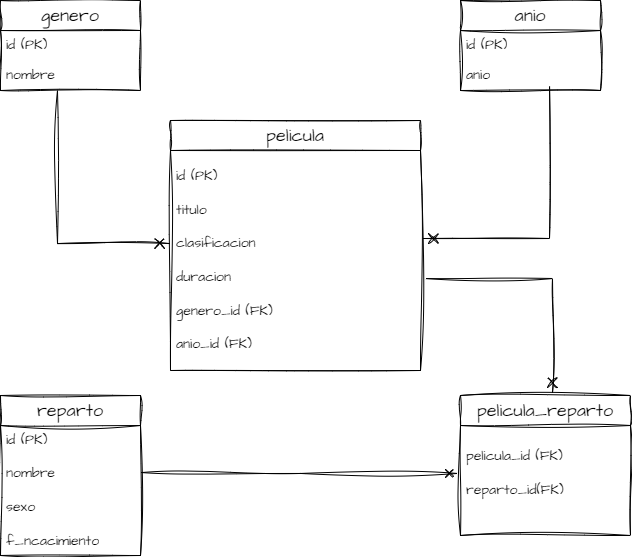

The diagram above was exported from draw.io. Its source (the exported page's mxGraphModel, read from the mxfile embedded in the PNG):
<mxGraphModel dx="1414" dy="811" grid="1" gridSize="10" guides="1" tooltips="1" connect="1" arrows="1" fold="1" page="1" pageScale="1" pageWidth="827" pageHeight="1169" math="0" shadow="0">
  <root>
    <mxCell id="WIyWlLk6GJQsqaUBKTNV-0" />
    <mxCell id="WIyWlLk6GJQsqaUBKTNV-1" parent="WIyWlLk6GJQsqaUBKTNV-0" />
    <mxCell id="UrEdCbcZkGAjH0NNLj55-2" parent="WIyWlLk6GJQsqaUBKTNV-1" style="swimlane;fontStyle=0;childLayout=stackLayout;horizontal=1;startSize=30;horizontalStack=0;resizeParent=1;resizeParentMax=0;resizeLast=0;collapsible=1;marginBottom=0;whiteSpace=wrap;html=1;sketch=1;hachureGap=4;jiggle=2;curveFitting=1;fontFamily=Architects Daughter;fontSource=https%3A%2F%2Ffonts.googleapis.com%2Fcss%3Ffamily%3DArchitects%2BDaughter;" value="&lt;font style=&quot;font-size: 18px;&quot;&gt;genero&lt;/font&gt;" vertex="1">
      <mxGeometry height="90" width="140" x="100" y="200" as="geometry">
        <mxRectangle height="40" width="100" x="70" y="190" as="alternateBounds" />
      </mxGeometry>
    </mxCell>
    <mxCell id="UrEdCbcZkGAjH0NNLj55-3" parent="UrEdCbcZkGAjH0NNLj55-2" style="text;strokeColor=none;fillColor=none;align=left;verticalAlign=middle;spacingLeft=4;spacingRight=4;overflow=hidden;points=[[0,0.5],[1,0.5]];portConstraint=eastwest;rotatable=0;whiteSpace=wrap;html=1;fontFamily=Architects Daughter;fontSource=https%3A%2F%2Ffonts.googleapis.com%2Fcss%3Ffamily%3DArchitects%2BDaughter;" value="&lt;font style=&quot;font-size: 14px;&quot;&gt;id (PK)&lt;/font&gt;" vertex="1">
      <mxGeometry height="30" width="140" y="30" as="geometry" />
    </mxCell>
    <mxCell id="UrEdCbcZkGAjH0NNLj55-4" parent="UrEdCbcZkGAjH0NNLj55-2" style="text;strokeColor=none;fillColor=none;align=left;verticalAlign=middle;spacingLeft=4;spacingRight=4;overflow=hidden;points=[[0,0.5],[1,0.5]];portConstraint=eastwest;rotatable=0;whiteSpace=wrap;html=1;fontFamily=Architects Daughter;fontSource=https%3A%2F%2Ffonts.googleapis.com%2Fcss%3Ffamily%3DArchitects%2BDaughter;" value="&lt;font style=&quot;font-size: 14px;&quot;&gt;nombre&lt;/font&gt;" vertex="1">
      <mxGeometry height="30" width="140" y="60" as="geometry" />
    </mxCell>
    <mxCell id="UrEdCbcZkGAjH0NNLj55-6" parent="WIyWlLk6GJQsqaUBKTNV-1" style="swimlane;fontStyle=0;childLayout=stackLayout;horizontal=1;startSize=30;horizontalStack=0;resizeParent=1;resizeParentMax=0;resizeLast=0;collapsible=1;marginBottom=0;whiteSpace=wrap;html=1;sketch=1;hachureGap=4;jiggle=2;curveFitting=1;fontFamily=Architects Daughter;fontSource=https%3A%2F%2Ffonts.googleapis.com%2Fcss%3Ffamily%3DArchitects%2BDaughter;" value="&lt;font style=&quot;font-size: 18px;&quot;&gt;anio&lt;/font&gt;" vertex="1">
      <mxGeometry height="90" width="140" x="560" y="200" as="geometry">
        <mxRectangle height="40" width="100" x="70" y="190" as="alternateBounds" />
      </mxGeometry>
    </mxCell>
    <mxCell id="UrEdCbcZkGAjH0NNLj55-7" parent="UrEdCbcZkGAjH0NNLj55-6" style="text;strokeColor=none;fillColor=none;align=left;verticalAlign=middle;spacingLeft=4;spacingRight=4;overflow=hidden;points=[[0,0.5],[1,0.5]];portConstraint=eastwest;rotatable=0;whiteSpace=wrap;html=1;fontFamily=Architects Daughter;fontSource=https%3A%2F%2Ffonts.googleapis.com%2Fcss%3Ffamily%3DArchitects%2BDaughter;" value="&lt;font style=&quot;font-size: 14px;&quot;&gt;id (PK)&lt;/font&gt;" vertex="1">
      <mxGeometry height="30" width="140" y="30" as="geometry" />
    </mxCell>
    <mxCell id="UrEdCbcZkGAjH0NNLj55-8" parent="UrEdCbcZkGAjH0NNLj55-6" style="text;strokeColor=none;fillColor=none;align=left;verticalAlign=middle;spacingLeft=4;spacingRight=4;overflow=hidden;points=[[0,0.5],[1,0.5]];portConstraint=eastwest;rotatable=0;whiteSpace=wrap;html=1;fontFamily=Architects Daughter;fontSource=https%3A%2F%2Ffonts.googleapis.com%2Fcss%3Ffamily%3DArchitects%2BDaughter;" value="&lt;font style=&quot;font-size: 14px;&quot;&gt;anio&lt;/font&gt;" vertex="1">
      <mxGeometry height="30" width="140" y="60" as="geometry" />
    </mxCell>
    <mxCell id="UrEdCbcZkGAjH0NNLj55-9" parent="WIyWlLk6GJQsqaUBKTNV-1" style="swimlane;fontStyle=0;childLayout=stackLayout;horizontal=1;startSize=30;horizontalStack=0;resizeParent=1;resizeParentMax=0;resizeLast=0;collapsible=1;marginBottom=0;whiteSpace=wrap;html=1;sketch=1;hachureGap=4;jiggle=2;curveFitting=1;fontFamily=Architects Daughter;fontSource=https%3A%2F%2Ffonts.googleapis.com%2Fcss%3Ffamily%3DArchitects%2BDaughter;" value="&lt;font style=&quot;font-size: 18px;&quot;&gt;pelicula&lt;/font&gt;" vertex="1">
      <mxGeometry height="250" width="250" x="270" y="320" as="geometry">
        <mxRectangle height="40" width="100" x="70" y="190" as="alternateBounds" />
      </mxGeometry>
    </mxCell>
    <mxCell id="UrEdCbcZkGAjH0NNLj55-11" parent="UrEdCbcZkGAjH0NNLj55-9" style="text;strokeColor=none;fillColor=none;align=left;verticalAlign=middle;spacingLeft=4;spacingRight=4;overflow=hidden;points=[[0,0.5],[1,0.5]];portConstraint=eastwest;rotatable=0;whiteSpace=wrap;html=1;fontFamily=Architects Daughter;fontSource=https%3A%2F%2Ffonts.googleapis.com%2Fcss%3Ffamily%3DArchitects%2BDaughter;" value="&lt;font style=&quot;font-size: 14px;&quot;&gt;id (PK)&lt;/font&gt;&lt;div&gt;&lt;span style=&quot;font-size: 14px;&quot;&gt;&lt;br&gt;&lt;/span&gt;&lt;div&gt;&lt;font style=&quot;font-size: 14px;&quot;&gt;titulo&lt;/font&gt;&lt;/div&gt;&lt;div&gt;&lt;span style=&quot;font-size: 14px;&quot;&gt;&lt;br&gt;&lt;/span&gt;&lt;div&gt;&lt;font style=&quot;font-size: 14px;&quot;&gt;clasificacion&lt;/font&gt;&lt;/div&gt;&lt;div&gt;&lt;font style=&quot;font-size: 14px;&quot;&gt;&lt;br&gt;&lt;/font&gt;&lt;/div&gt;&lt;div&gt;&lt;font style=&quot;font-size: 14px;&quot;&gt;duracion&lt;/font&gt;&lt;/div&gt;&lt;div&gt;&lt;font style=&quot;font-size: 14px;&quot;&gt;&lt;br&gt;&lt;/font&gt;&lt;/div&gt;&lt;div&gt;&lt;font style=&quot;font-size: 14px;&quot;&gt;genero_id (FK)&lt;/font&gt;&lt;/div&gt;&lt;/div&gt;&lt;div&gt;&lt;font style=&quot;font-size: 14px;&quot;&gt;&lt;br&gt;&lt;/font&gt;&lt;/div&gt;&lt;div&gt;&lt;font style=&quot;font-size: 14px;&quot;&gt;anio_id (FK)&lt;/font&gt;&lt;/div&gt;&lt;/div&gt;" vertex="1">
      <mxGeometry height="220" width="250" y="30" as="geometry" />
    </mxCell>
    <mxCell id="UrEdCbcZkGAjH0NNLj55-12" parent="WIyWlLk6GJQsqaUBKTNV-1" style="swimlane;fontStyle=0;childLayout=stackLayout;horizontal=1;startSize=30;horizontalStack=0;resizeParent=1;resizeParentMax=0;resizeLast=0;collapsible=1;marginBottom=0;whiteSpace=wrap;html=1;sketch=1;hachureGap=4;jiggle=2;curveFitting=1;fontFamily=Architects Daughter;fontSource=https%3A%2F%2Ffonts.googleapis.com%2Fcss%3Ffamily%3DArchitects%2BDaughter;" value="&lt;font style=&quot;font-size: 18px;&quot;&gt;reparto&lt;/font&gt;" vertex="1">
      <mxGeometry height="160" width="140" x="100" y="595" as="geometry">
        <mxRectangle height="40" width="100" x="70" y="190" as="alternateBounds" />
      </mxGeometry>
    </mxCell>
    <mxCell id="UrEdCbcZkGAjH0NNLj55-14" parent="UrEdCbcZkGAjH0NNLj55-12" style="text;strokeColor=none;fillColor=none;align=left;verticalAlign=middle;spacingLeft=4;spacingRight=4;overflow=hidden;points=[[0,0.5],[1,0.5]];portConstraint=eastwest;rotatable=0;whiteSpace=wrap;html=1;fontFamily=Architects Daughter;fontSource=https%3A%2F%2Ffonts.googleapis.com%2Fcss%3Ffamily%3DArchitects%2BDaughter;" value="&lt;font style=&quot;font-size: 14px;&quot;&gt;id (PK)&lt;/font&gt;&lt;div&gt;&lt;span style=&quot;font-size: 14px;&quot;&gt;&lt;br&gt;&lt;/span&gt;&lt;div&gt;&lt;font style=&quot;font-size: 14px;&quot;&gt;nombre&lt;/font&gt;&lt;/div&gt;&lt;div&gt;&lt;span style=&quot;font-size: 14px;&quot;&gt;&lt;br&gt;&lt;/span&gt;&lt;div&gt;&lt;font style=&quot;font-size: 14px;&quot;&gt;sexo&lt;/font&gt;&lt;/div&gt;&lt;div&gt;&lt;font style=&quot;font-size: 14px;&quot;&gt;&lt;br&gt;&lt;/font&gt;&lt;/div&gt;&lt;div&gt;&lt;font style=&quot;font-size: 14px;&quot;&gt;f_ncacimiento&lt;/font&gt;&lt;/div&gt;&lt;/div&gt;&lt;/div&gt;" vertex="1">
      <mxGeometry height="130" width="140" y="30" as="geometry" />
    </mxCell>
    <mxCell id="UrEdCbcZkGAjH0NNLj55-16" parent="WIyWlLk6GJQsqaUBKTNV-1" style="swimlane;fontStyle=0;childLayout=stackLayout;horizontal=1;startSize=30;horizontalStack=0;resizeParent=1;resizeParentMax=0;resizeLast=0;collapsible=1;marginBottom=0;whiteSpace=wrap;html=1;sketch=1;hachureGap=4;jiggle=2;curveFitting=1;fontFamily=Architects Daughter;fontSource=https%3A%2F%2Ffonts.googleapis.com%2Fcss%3Ffamily%3DArchitects%2BDaughter;" value="&lt;font style=&quot;font-size: 18px;&quot;&gt;pelicula_reparto&lt;/font&gt;" vertex="1">
      <mxGeometry height="140" width="170" x="560" y="595" as="geometry">
        <mxRectangle height="40" width="100" x="70" y="190" as="alternateBounds" />
      </mxGeometry>
    </mxCell>
    <mxCell id="UrEdCbcZkGAjH0NNLj55-17" parent="UrEdCbcZkGAjH0NNLj55-16" style="text;strokeColor=none;fillColor=none;align=left;verticalAlign=middle;spacingLeft=4;spacingRight=4;overflow=hidden;points=[[0,0.5],[1,0.5]];portConstraint=eastwest;rotatable=0;whiteSpace=wrap;html=1;fontFamily=Architects Daughter;fontSource=https%3A%2F%2Ffonts.googleapis.com%2Fcss%3Ffamily%3DArchitects%2BDaughter;" value="&lt;font style=&quot;font-size: 14px;&quot;&gt;pelicula_id (FK)&lt;/font&gt;&lt;div&gt;&lt;span style=&quot;font-size: 14px;&quot;&gt;&lt;br&gt;&lt;/span&gt;&lt;div&gt;&lt;span style=&quot;font-size: 14px;&quot;&gt;reparto_id(FK)&lt;/span&gt;&lt;br&gt;&lt;div&gt;&lt;br&gt;&lt;/div&gt;&lt;/div&gt;&lt;/div&gt;" vertex="1">
      <mxGeometry height="110" width="170" y="30" as="geometry" />
    </mxCell>
    <mxCell id="UrEdCbcZkGAjH0NNLj55-21" edge="1" parent="WIyWlLk6GJQsqaUBKTNV-1" source="UrEdCbcZkGAjH0NNLj55-11" style="edgeStyle=segmentEdgeStyle;endArrow=none;html=1;curved=0;rounded=0;endSize=8;startSize=8;sketch=1;hachureGap=4;jiggle=2;curveFitting=1;fontFamily=Architects Daughter;fontSource=https%3A%2F%2Ffonts.googleapis.com%2Fcss%3Ffamily%3DArchitects%2BDaughter;exitX=-0.004;exitY=0.423;exitDx=0;exitDy=0;exitPerimeter=0;entryX=0.407;entryY=1;entryDx=0;entryDy=0;entryPerimeter=0;startArrow=cross;startFill=0;endFill=0;" target="UrEdCbcZkGAjH0NNLj55-4" value="">
      <mxGeometry height="50" relative="1" width="50" as="geometry">
        <mxPoint x="390" y="450" as="sourcePoint" />
        <mxPoint x="440" y="400" as="targetPoint" />
      </mxGeometry>
    </mxCell>
    <mxCell id="UrEdCbcZkGAjH0NNLj55-23" edge="1" parent="WIyWlLk6GJQsqaUBKTNV-1" source="UrEdCbcZkGAjH0NNLj55-11" style="edgeStyle=segmentEdgeStyle;endArrow=none;html=1;curved=0;rounded=0;endSize=8;startSize=8;sketch=1;hachureGap=4;jiggle=2;curveFitting=1;fontFamily=Architects Daughter;fontSource=https%3A%2F%2Ffonts.googleapis.com%2Fcss%3Ffamily%3DArchitects%2BDaughter;exitX=1.012;exitY=0.4;exitDx=0;exitDy=0;exitPerimeter=0;endFill=0;startArrow=cross;startFill=0;entryX=0.636;entryY=0.867;entryDx=0;entryDy=0;entryPerimeter=0;" target="UrEdCbcZkGAjH0NNLj55-8" value="">
      <mxGeometry height="50" relative="1" width="50" as="geometry">
        <mxPoint x="390" y="450" as="sourcePoint" />
        <mxPoint x="680" y="250" as="targetPoint" />
      </mxGeometry>
    </mxCell>
    <mxCell id="UrEdCbcZkGAjH0NNLj55-24" edge="1" parent="WIyWlLk6GJQsqaUBKTNV-1" source="UrEdCbcZkGAjH0NNLj55-11" style="edgeStyle=segmentEdgeStyle;endArrow=cross;html=1;curved=0;rounded=0;endSize=8;startSize=8;sketch=1;hachureGap=4;jiggle=2;curveFitting=1;fontFamily=Architects Daughter;fontSource=https%3A%2F%2Ffonts.googleapis.com%2Fcss%3Ffamily%3DArchitects%2BDaughter;exitX=1.02;exitY=0.582;exitDx=0;exitDy=0;exitPerimeter=0;entryX=0.541;entryY=-0.021;entryDx=0;entryDy=0;entryPerimeter=0;endFill=0;" target="UrEdCbcZkGAjH0NNLj55-16" value="">
      <mxGeometry height="50" relative="1" width="50" as="geometry">
        <mxPoint x="390" y="450" as="sourcePoint" />
        <mxPoint x="440" y="400" as="targetPoint" />
      </mxGeometry>
    </mxCell>
    <mxCell id="UrEdCbcZkGAjH0NNLj55-25" edge="1" parent="WIyWlLk6GJQsqaUBKTNV-1" source="UrEdCbcZkGAjH0NNLj55-14" style="endArrow=cross;startArrow=none;html=1;rounded=0;sketch=1;hachureGap=4;jiggle=2;curveFitting=1;fontFamily=Architects Daughter;fontSource=https%3A%2F%2Ffonts.googleapis.com%2Fcss%3Ffamily%3DArchitects%2BDaughter;entryX=-0.018;entryY=0.436;entryDx=0;entryDy=0;entryPerimeter=0;exitX=1.007;exitY=0.362;exitDx=0;exitDy=0;exitPerimeter=0;endFill=0;startFill=0;" target="UrEdCbcZkGAjH0NNLj55-17" value="">
      <mxGeometry height="50" relative="1" width="50" as="geometry">
        <Array as="points">
          <mxPoint x="400" y="672.96" />
        </Array>
        <mxPoint x="390" y="450" as="sourcePoint" />
        <mxPoint x="440" y="400" as="targetPoint" />
      </mxGeometry>
    </mxCell>
  </root>
</mxGraphModel>